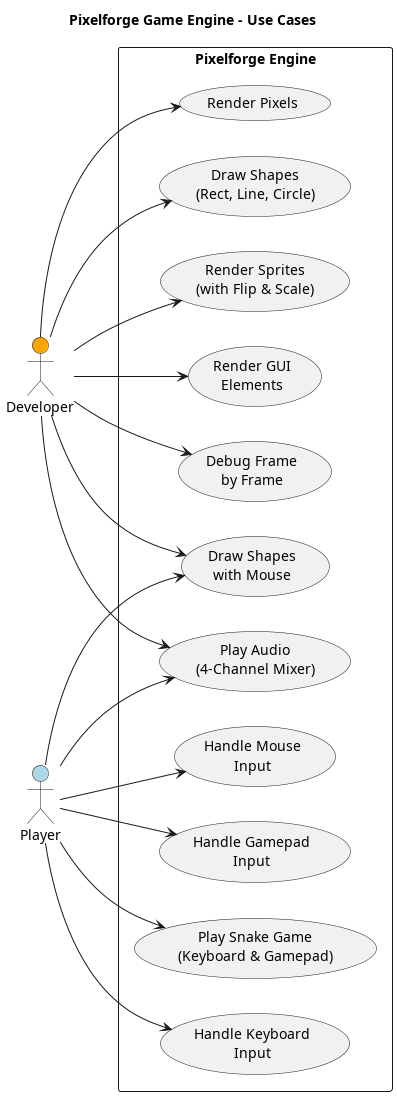

The diagram above was rendered by PlantUML. Its source (embedded in the PNG):
@startuml PixelforgeUseCase
title Pixelforge Game Engine - Use Cases
left to right direction

' ---------------------------------------------
' ACTORS
' ---------------------------------------------
actor "Developer" as dev #orange
actor "Player" as player #lightblue

' ---------------------------------------------
' SYSTEM BOUNDARY
' ---------------------------------------------
rectangle "Pixelforge Engine" {

    ' ---------------------------------------------
    ' CORE RENDERING USE CASES
    ' ---------------------------------------------
    usecase "Render Pixels" as UC1
    usecase "Draw Shapes\n(Rect, Line, Circle)" as UC2
    usecase "Render Sprites\n(with Flip & Scale)" as UC3

    ' ---------------------------------------------
    ' INPUT USE CASES
    ' ---------------------------------------------
    usecase "Handle Keyboard\nInput" as UC4
    usecase "Handle Mouse\nInput" as UC5
    usecase "Handle Gamepad\nInput" as UC6

    ' ---------------------------------------------
    ' AUDIO USE CASES
    ' ---------------------------------------------
    usecase "Play Audio\n(4-Channel Mixer)" as UC7

    ' ---------------------------------------------
    ' UI USE CASES
    ' ---------------------------------------------
    usecase "Render GUI\nElements" as UC8

    ' ---------------------------------------------
    ' DOCUMENTED USE CASES
    ' ---------------------------------------------
    usecase "Draw Shapes\nwith Mouse" as UC9

    usecase "Play Snake Game\n(Keyboard & Gamepad)" as UC10

    usecase "Debug Frame\nby Frame" as UC11
}

' ---------------------------------------------
' RELATIONSHIPS
' ---------------------------------------------

' Core rendering - developer uses
dev --> UC1
dev --> UC2
dev --> UC3

' Input - player uses
player --> UC4
player --> UC5
player --> UC6

' Audio - both can use
dev --> UC7
player --> UC7

' GUI
dev --> UC8

' Documented use cases
dev --> UC9
dev --> UC11
player --> UC9
player --> UC10

@enduml